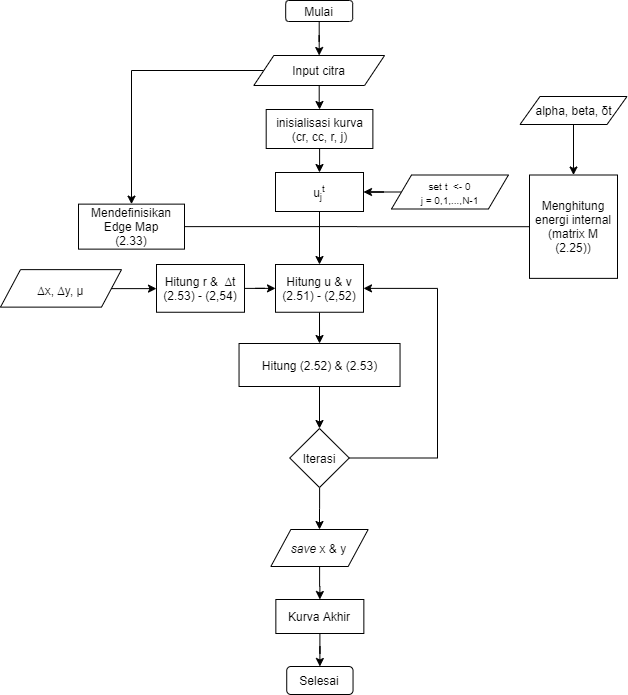

The diagram above was exported from draw.io. Its source (the exported page's mxGraphModel, read from the mxfile embedded in the PNG):
<mxGraphModel dx="852" dy="534" grid="0" gridSize="10" guides="1" tooltips="1" connect="1" arrows="1" fold="1" page="1" pageScale="1" pageWidth="850" pageHeight="1100" math="0" shadow="0">
  <root>
    <mxCell id="Ogc3sJ2jZOZAmsnD5smQ-0" />
    <mxCell id="Ogc3sJ2jZOZAmsnD5smQ-1" parent="Ogc3sJ2jZOZAmsnD5smQ-0" />
    <mxCell id="Ogc3sJ2jZOZAmsnD5smQ-2" style="edgeStyle=orthogonalEdgeStyle;rounded=0;orthogonalLoop=1;jettySize=auto;html=1;entryX=0.5;entryY=0;entryDx=0;entryDy=0;" parent="Ogc3sJ2jZOZAmsnD5smQ-1" source="Ogc3sJ2jZOZAmsnD5smQ-3" target="Ogc3sJ2jZOZAmsnD5smQ-8" edge="1">
      <mxGeometry relative="1" as="geometry" />
    </mxCell>
    <mxCell id="Ogc3sJ2jZOZAmsnD5smQ-3" value="Mulai" style="rounded=1;whiteSpace=wrap;html=1;" parent="Ogc3sJ2jZOZAmsnD5smQ-1" vertex="1">
      <mxGeometry x="379.19" y="114" width="67" height="21" as="geometry" />
    </mxCell>
    <mxCell id="Ogc3sJ2jZOZAmsnD5smQ-4" style="edgeStyle=orthogonalEdgeStyle;rounded=0;orthogonalLoop=1;jettySize=auto;html=1;" parent="Ogc3sJ2jZOZAmsnD5smQ-1" source="Ogc3sJ2jZOZAmsnD5smQ-5" target="Ogc3sJ2jZOZAmsnD5smQ-16" edge="1">
      <mxGeometry relative="1" as="geometry" />
    </mxCell>
    <mxCell id="Ogc3sJ2jZOZAmsnD5smQ-5" value="alpha, beta,&amp;nbsp;&lt;span dir=&quot;ltr&quot; style=&quot;left: 733.16px ; top: 658.589px ; font-family: sans-serif ; transform: scalex(1.11212)&quot;&gt;δt&lt;/span&gt;" style="shape=parallelogram;perimeter=parallelogramPerimeter;whiteSpace=wrap;html=1;fixedSize=1;" parent="Ogc3sJ2jZOZAmsnD5smQ-1" vertex="1">
      <mxGeometry x="613.5" y="210" width="107" height="28" as="geometry" />
    </mxCell>
    <mxCell id="Ogc3sJ2jZOZAmsnD5smQ-6" style="edgeStyle=orthogonalEdgeStyle;rounded=0;orthogonalLoop=1;jettySize=auto;html=1;entryX=0.5;entryY=0;entryDx=0;entryDy=0;" parent="Ogc3sJ2jZOZAmsnD5smQ-1" source="Ogc3sJ2jZOZAmsnD5smQ-8" target="Ogc3sJ2jZOZAmsnD5smQ-12" edge="1">
      <mxGeometry relative="1" as="geometry" />
    </mxCell>
    <mxCell id="Ogc3sJ2jZOZAmsnD5smQ-7" style="edgeStyle=orthogonalEdgeStyle;rounded=0;orthogonalLoop=1;jettySize=auto;html=1;entryX=0.5;entryY=0;entryDx=0;entryDy=0;" parent="Ogc3sJ2jZOZAmsnD5smQ-1" source="Ogc3sJ2jZOZAmsnD5smQ-8" target="Ogc3sJ2jZOZAmsnD5smQ-22" edge="1">
      <mxGeometry relative="1" as="geometry" />
    </mxCell>
    <mxCell id="Ogc3sJ2jZOZAmsnD5smQ-8" value="Input citra" style="shape=parallelogram;perimeter=parallelogramPerimeter;whiteSpace=wrap;html=1;fixedSize=1;" parent="Ogc3sJ2jZOZAmsnD5smQ-1" vertex="1">
      <mxGeometry x="347.32" y="169" width="130.75" height="30" as="geometry" />
    </mxCell>
    <mxCell id="Ogc3sJ2jZOZAmsnD5smQ-9" style="edgeStyle=orthogonalEdgeStyle;rounded=0;orthogonalLoop=1;jettySize=auto;html=1;entryX=0.5;entryY=0;entryDx=0;entryDy=0;endArrow=classic;endFill=1;" parent="Ogc3sJ2jZOZAmsnD5smQ-1" source="Ogc3sJ2jZOZAmsnD5smQ-10" target="Ogc3sJ2jZOZAmsnD5smQ-19" edge="1">
      <mxGeometry relative="1" as="geometry" />
    </mxCell>
    <mxCell id="Ogc3sJ2jZOZAmsnD5smQ-10" value="Hitung (2.52) &amp;amp; (2.53)" style="rounded=0;whiteSpace=wrap;html=1;" parent="Ogc3sJ2jZOZAmsnD5smQ-1" vertex="1">
      <mxGeometry x="332.54" y="457" width="161" height="43" as="geometry" />
    </mxCell>
    <mxCell id="Ogc3sJ2jZOZAmsnD5smQ-12" value="Mendefinisikan&lt;br&gt;Edge Map&lt;br&gt;(2.33)" style="rounded=0;whiteSpace=wrap;html=1;" parent="Ogc3sJ2jZOZAmsnD5smQ-1" vertex="1">
      <mxGeometry x="172" y="317.63" width="106" height="45" as="geometry" />
    </mxCell>
    <mxCell id="Ogc3sJ2jZOZAmsnD5smQ-13" style="edgeStyle=orthogonalEdgeStyle;rounded=0;orthogonalLoop=1;jettySize=auto;html=1;entryX=0.5;entryY=0;entryDx=0;entryDy=0;endArrow=classic;endFill=1;" parent="Ogc3sJ2jZOZAmsnD5smQ-1" source="Ogc3sJ2jZOZAmsnD5smQ-14" target="Ogc3sJ2jZOZAmsnD5smQ-29" edge="1">
      <mxGeometry relative="1" as="geometry" />
    </mxCell>
    <mxCell id="Ogc3sJ2jZOZAmsnD5smQ-14" value="&lt;i&gt;save &lt;/i&gt;x &amp;amp; y" style="shape=parallelogram;perimeter=parallelogramPerimeter;whiteSpace=wrap;html=1;fixedSize=1;" parent="Ogc3sJ2jZOZAmsnD5smQ-1" vertex="1">
      <mxGeometry x="364.35" y="643" width="97.31" height="37" as="geometry" />
    </mxCell>
    <mxCell id="jZhVuST8TdzCuspfGjGR-0" style="edgeStyle=orthogonalEdgeStyle;rounded=0;orthogonalLoop=1;jettySize=auto;html=1;entryX=1;entryY=0.5;entryDx=0;entryDy=0;endArrow=none;endFill=0;" parent="Ogc3sJ2jZOZAmsnD5smQ-1" source="Ogc3sJ2jZOZAmsnD5smQ-16" target="Ogc3sJ2jZOZAmsnD5smQ-12" edge="1">
      <mxGeometry relative="1" as="geometry" />
    </mxCell>
    <mxCell id="Ogc3sJ2jZOZAmsnD5smQ-16" value="Menghitung energi internal (matrix M (2.25))" style="rounded=0;whiteSpace=wrap;html=1;" parent="Ogc3sJ2jZOZAmsnD5smQ-1" vertex="1">
      <mxGeometry x="623" y="288.5" width="88" height="103.37" as="geometry" />
    </mxCell>
    <mxCell id="Ogc3sJ2jZOZAmsnD5smQ-17" style="edgeStyle=orthogonalEdgeStyle;rounded=0;orthogonalLoop=1;jettySize=auto;html=1;entryX=0.5;entryY=0;entryDx=0;entryDy=0;" parent="Ogc3sJ2jZOZAmsnD5smQ-1" source="Ogc3sJ2jZOZAmsnD5smQ-19" target="Ogc3sJ2jZOZAmsnD5smQ-14" edge="1">
      <mxGeometry relative="1" as="geometry" />
    </mxCell>
    <mxCell id="jZhVuST8TdzCuspfGjGR-5" style="edgeStyle=orthogonalEdgeStyle;rounded=0;orthogonalLoop=1;jettySize=auto;html=1;entryX=1;entryY=0.5;entryDx=0;entryDy=0;" parent="Ogc3sJ2jZOZAmsnD5smQ-1" source="Ogc3sJ2jZOZAmsnD5smQ-19" target="Ogc3sJ2jZOZAmsnD5smQ-23" edge="1">
      <mxGeometry relative="1" as="geometry">
        <Array as="points">
          <mxPoint x="531" y="572" />
          <mxPoint x="531" y="402" />
        </Array>
      </mxGeometry>
    </mxCell>
    <mxCell id="Ogc3sJ2jZOZAmsnD5smQ-19" value="Iterasi" style="rhombus;whiteSpace=wrap;html=1;" parent="Ogc3sJ2jZOZAmsnD5smQ-1" vertex="1">
      <mxGeometry x="383.25" y="542" width="59.5" height="59" as="geometry" />
    </mxCell>
    <mxCell id="Ogc3sJ2jZOZAmsnD5smQ-20" value="Selesai" style="rounded=1;whiteSpace=wrap;html=1;" parent="Ogc3sJ2jZOZAmsnD5smQ-1" vertex="1">
      <mxGeometry x="380.23" y="780" width="66.31" height="28" as="geometry" />
    </mxCell>
    <mxCell id="35dnUdyzYprZwj2F7mvo-4" value="" style="edgeStyle=orthogonalEdgeStyle;rounded=0;orthogonalLoop=1;jettySize=auto;html=1;" parent="Ogc3sJ2jZOZAmsnD5smQ-1" source="Ogc3sJ2jZOZAmsnD5smQ-22" target="35dnUdyzYprZwj2F7mvo-0" edge="1">
      <mxGeometry relative="1" as="geometry" />
    </mxCell>
    <mxCell id="Ogc3sJ2jZOZAmsnD5smQ-22" value="inisialisasi kurva&lt;br&gt;(cr, cc, r, j)" style="rounded=0;whiteSpace=wrap;html=1;" parent="Ogc3sJ2jZOZAmsnD5smQ-1" vertex="1">
      <mxGeometry x="359.69" y="223" width="106.69" height="39" as="geometry" />
    </mxCell>
    <mxCell id="jZhVuST8TdzCuspfGjGR-4" style="edgeStyle=orthogonalEdgeStyle;rounded=0;orthogonalLoop=1;jettySize=auto;html=1;entryX=0.5;entryY=0;entryDx=0;entryDy=0;" parent="Ogc3sJ2jZOZAmsnD5smQ-1" source="Ogc3sJ2jZOZAmsnD5smQ-23" target="Ogc3sJ2jZOZAmsnD5smQ-10" edge="1">
      <mxGeometry relative="1" as="geometry" />
    </mxCell>
    <mxCell id="Ogc3sJ2jZOZAmsnD5smQ-23" value="Hitung u &amp;amp; v (2.51) - (2,52)" style="rounded=0;whiteSpace=wrap;html=1;" parent="Ogc3sJ2jZOZAmsnD5smQ-1" vertex="1">
      <mxGeometry x="369" y="378" width="88" height="47.75" as="geometry" />
    </mxCell>
    <mxCell id="Ogc3sJ2jZOZAmsnD5smQ-28" style="edgeStyle=orthogonalEdgeStyle;rounded=0;orthogonalLoop=1;jettySize=auto;html=1;entryX=0.5;entryY=0;entryDx=0;entryDy=0;endArrow=classic;endFill=1;" parent="Ogc3sJ2jZOZAmsnD5smQ-1" source="Ogc3sJ2jZOZAmsnD5smQ-29" target="Ogc3sJ2jZOZAmsnD5smQ-20" edge="1">
      <mxGeometry relative="1" as="geometry" />
    </mxCell>
    <mxCell id="Ogc3sJ2jZOZAmsnD5smQ-29" value="Kurva Akhir" style="rounded=0;whiteSpace=wrap;html=1;" parent="Ogc3sJ2jZOZAmsnD5smQ-1" vertex="1">
      <mxGeometry x="369.35" y="713" width="88" height="34" as="geometry" />
    </mxCell>
    <mxCell id="poL-kZeHLHYaeBu0GPtr-1" value="" style="edgeStyle=orthogonalEdgeStyle;rounded=0;orthogonalLoop=1;jettySize=auto;html=1;endArrow=classic;endFill=1;" parent="Ogc3sJ2jZOZAmsnD5smQ-1" source="poL-kZeHLHYaeBu0GPtr-0" edge="1">
      <mxGeometry relative="1" as="geometry">
        <mxPoint x="250" y="402.12" as="targetPoint" />
        <Array as="points">
          <mxPoint x="197" y="402.12" />
        </Array>
      </mxGeometry>
    </mxCell>
    <mxCell id="poL-kZeHLHYaeBu0GPtr-0" value="&lt;font style=&quot;font-size: 12px&quot;&gt;&lt;font style=&quot;font-size: 12px&quot;&gt;&lt;font style=&quot;font-size: 12px&quot;&gt;&lt;span style=&quot;left: 500.572px ; top: 1164.82px ; font-family: sans-serif&quot; dir=&quot;ltr&quot;&gt;&lt;span dir=&quot;ltr&quot; style=&quot;left: 484.313px ; top: 1164.82px&quot;&gt;∆x,&amp;nbsp;&lt;/span&gt;&lt;span dir=&quot;ltr&quot; style=&quot;left: 484.313px ; top: 1164.82px&quot;&gt;∆y,&amp;nbsp;&lt;/span&gt;&lt;/span&gt;&lt;/font&gt;&lt;/font&gt;&lt;span style=&quot;left: 550.715px ; top: 909.821px ; font-family: sans-serif&quot; dir=&quot;ltr&quot;&gt;μ&lt;/span&gt;&lt;/font&gt;&lt;span style=&quot;left: 562.453px ; top: 909.821px ; font-size: 19.9253px ; font-family: sans-serif&quot; dir=&quot;ltr&quot;&gt;&lt;/span&gt;" style="shape=parallelogram;perimeter=parallelogramPerimeter;whiteSpace=wrap;html=1;fixedSize=1;" parent="Ogc3sJ2jZOZAmsnD5smQ-1" vertex="1">
      <mxGeometry x="94" y="383.13" width="121" height="37.5" as="geometry" />
    </mxCell>
    <mxCell id="jZhVuST8TdzCuspfGjGR-3" style="edgeStyle=orthogonalEdgeStyle;rounded=0;orthogonalLoop=1;jettySize=auto;html=1;entryX=0.5;entryY=0;entryDx=0;entryDy=0;" parent="Ogc3sJ2jZOZAmsnD5smQ-1" source="35dnUdyzYprZwj2F7mvo-0" target="Ogc3sJ2jZOZAmsnD5smQ-23" edge="1">
      <mxGeometry relative="1" as="geometry" />
    </mxCell>
    <mxCell id="35dnUdyzYprZwj2F7mvo-0" value="u&lt;sub&gt;j&lt;/sub&gt;&lt;sup&gt;t&lt;/sup&gt;" style="rounded=0;whiteSpace=wrap;html=1;" parent="Ogc3sJ2jZOZAmsnD5smQ-1" vertex="1">
      <mxGeometry x="369" y="286" width="88" height="39" as="geometry" />
    </mxCell>
    <mxCell id="35dnUdyzYprZwj2F7mvo-1" style="edgeStyle=orthogonalEdgeStyle;rounded=0;orthogonalLoop=1;jettySize=auto;html=1;entryX=1;entryY=0.5;entryDx=0;entryDy=0;" parent="Ogc3sJ2jZOZAmsnD5smQ-1" source="35dnUdyzYprZwj2F7mvo-2" target="35dnUdyzYprZwj2F7mvo-0" edge="1">
      <mxGeometry relative="1" as="geometry" />
    </mxCell>
    <mxCell id="35dnUdyzYprZwj2F7mvo-2" value="&lt;span style=&quot;font-size: 10px&quot;&gt;set t&amp;nbsp; &amp;lt;- 0&lt;/span&gt;&lt;br style=&quot;font-size: 10px&quot;&gt;&lt;span style=&quot;font-size: 10px&quot;&gt;j = 0,1,...,N-1&lt;/span&gt;" style="shape=parallelogram;perimeter=parallelogramPerimeter;whiteSpace=wrap;html=1;fixedSize=1;" parent="Ogc3sJ2jZOZAmsnD5smQ-1" vertex="1">
      <mxGeometry x="485" y="288.5" width="116.93" height="34" as="geometry" />
    </mxCell>
    <mxCell id="z6SuWTWqXajxNHC82U7G-1" style="edgeStyle=orthogonalEdgeStyle;rounded=0;orthogonalLoop=1;jettySize=auto;html=1;entryX=0;entryY=0.5;entryDx=0;entryDy=0;" parent="Ogc3sJ2jZOZAmsnD5smQ-1" source="z6SuWTWqXajxNHC82U7G-0" target="Ogc3sJ2jZOZAmsnD5smQ-23" edge="1">
      <mxGeometry relative="1" as="geometry" />
    </mxCell>
    <mxCell id="z6SuWTWqXajxNHC82U7G-0" value="Hitung r &amp;amp;&amp;nbsp;&amp;nbsp;&lt;span style=&quot;font-family: sans-serif&quot;&gt;∆t&lt;/span&gt;&lt;br&gt;(2.53) - (2,54)" style="rounded=0;whiteSpace=wrap;html=1;" parent="Ogc3sJ2jZOZAmsnD5smQ-1" vertex="1">
      <mxGeometry x="250" y="378" width="88" height="47.75" as="geometry" />
    </mxCell>
  </root>
</mxGraphModel>